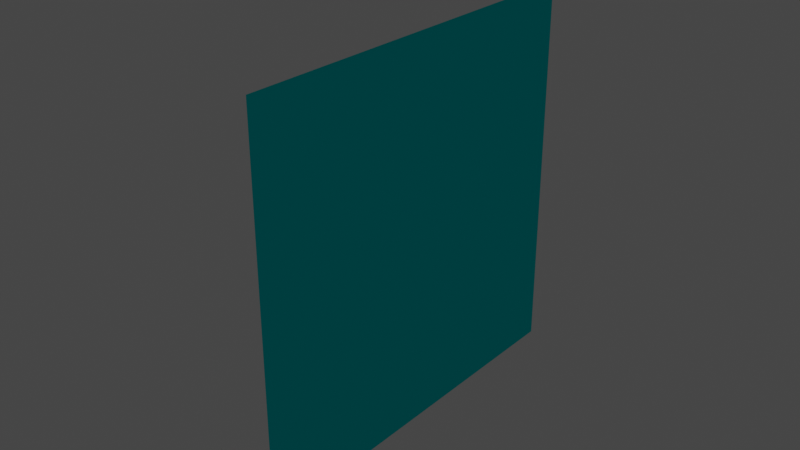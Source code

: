 # Source: Doors.blend  (saved by Blender 2.91.10; exported with 4.5.12 LTS)
import bpy
from mathutils import Matrix  # noqa: F401  (used for matrix-valued properties, if any)

bpy.ops.wm.read_factory_settings(use_empty=True)
scene = bpy.context.scene
scene.name = 'Scene'

# ---- collections
col_collection = bpy.data.collections.new('Collection'); scene.collection.children.link(col_collection)

# ---- materials (node trees are filled in below, after node groups)
mat_doorsides = bpy.data.materials.new('DoorSides')
mat_doorsides.use_transparent_shadow = False
mat_doorsides.diffuse_color = (1.0, 1.0, 1.0, 1.0)
mat_windows = bpy.data.materials.new('Windows')
mat_windows.use_transparent_shadow = False
mat_windows.diffuse_color = (0.0, 0.7682, 0.7991, 1.0)

# ---- material node trees
mat_doorsides.use_nodes = True; mat_doorsides.node_tree.nodes.clear()
_N = mat_doorsides.node_tree.nodes; _L = mat_doorsides.node_tree.links
n0 = _N.new('ShaderNodeOutputMaterial'); n0.name = 'Material Output'; n0.location = (300, 300)
n1 = _N.new('ShaderNodeBsdfToon'); n1.name = 'Toon BSDF'; n1.location = (10, 300)
n1.inputs[0].default_value = (1.0, 1.0, 1.0, 1.0)
_L.new(n1.outputs[0], n0.inputs[0])
n0.is_active_output = True
mat_windows.use_nodes = True; mat_windows.node_tree.nodes.clear()
_N = mat_windows.node_tree.nodes; _L = mat_windows.node_tree.links
n0 = _N.new('ShaderNodeOutputMaterial'); n0.name = 'Material Output'; n0.location = (300, 300)
n1 = _N.new('ShaderNodeBsdfToon'); n1.name = 'Toon BSDF'; n1.location = (10, 300)
n1.inputs[0].default_value = (0.0, 0.7682, 0.7991, 1.0)
_L.new(n1.outputs[0], n0.inputs[0])
n0.is_active_output = True

# ---- world
world_world = bpy.data.worlds.new('World'); scene.world = world_world
world_world.use_nodes = True; world_world.node_tree.nodes.clear()
_N = world_world.node_tree.nodes; _L = world_world.node_tree.links
n0 = _N.new('ShaderNodeOutputWorld'); n0.name = 'World Output'; n0.location = (300, 300)
n1 = _N.new('ShaderNodeBackground'); n1.name = 'Background'; n1.location = (10, 300)
n1.inputs[0].default_value = (0.05088, 0.05088, 0.05088, 1.0)
_L.new(n1.outputs[0], n0.inputs[0])
n0.is_active_output = True
world_world.color = (0.05088, 0.05088, 0.05088)
world_world.use_sun_shadow = False
world_world.sun_shadow_jitter_overblur = 0.0

# ---- meshes
me_cube_001 = bpy.data.meshes.new('Cube.001')
me_cube_001.from_pydata([(-0.09393, -2.34, -2.319), (-0.09393, -2.34, 2.319), (-0.09393, 2.34, -2.319), (-0.09393, 2.34, 2.319), (0.09393, -2.34, -2.319), (0.09393, -2.34, 2.319), (0.09393, 2.34, -2.319), (0.09393, 2.34, 2.319), (-0.09393, -1.944, -2.319), (-0.09393, -1.944, 2.319), (0.09393, -1.944, -2.319), (0.09393, -1.944, 2.319), (-0.09393, -2.34, 1.908), (-0.09393, 2.34, 1.908), (0.09393, 2.34, 1.908), (0.09393, -2.34, 1.908), (0.09393, -1.944, 1.908), (-0.09393, -1.944, 1.908)], [], [(17, 9, 3, 13), (13, 3, 7, 14), (16, 11, 5, 15), (15, 5, 1, 12), (8, 10, 4, 0), (11, 9, 1, 5), (7, 3, 9, 11), (2, 6, 10, 8), (14, 7, 11, 16), (12, 1, 9, 17), (0, 12, 17, 8), (6, 14, 16, 10), (4, 15, 12, 0), (10, 16, 15, 4), (2, 13, 14, 6), (8, 17, 13, 2)])
me_cube_001.polygons.foreach_set('material_index', [0, 0, 0, 0, 0, 0, 0, 1, 0, 0, 0, 1, 0, 0, 1, 1])
_uv = me_cube_001.uv_layers.new(name='UVMap')
_uv.uv.foreach_set('vector', [0.6029, 0.02112, 0.625, 0.02112, 0.625, 0.25, 0.6029, 0.25, 0.6029, 0.25, 0.625, 0.25, 0.625, 0.5, 0.6029, 0.5, 0.6029, 0.7289, 0.625, 0.7289, 0.625, 0.75, 0.6029, 0.75, 0.6029, 0.75, 0.625, 0.75, 0.625, 1.0, 0.6029, 1.0, 0.125, 0.7289, 0.375, 0.7289, 0.375, 0.75, 0.125, 0.75, 0.625, 0.7289, 0.875, 0.7289, 0.875, 0.75, 0.625, 0.75, 0.625, 0.5, 0.875, 0.5, 0.875, 0.7289, 0.625, 0.7289, 0.125, 0.5, 0.375, 0.5, 0.375, 0.7289, 0.125, 0.7289, 0.6029, 0.5, 0.625, 0.5, 0.625, 0.7289, 0.6029, 0.7289, 0.6029, 0.0, 0.625, 0.0, 0.625, 0.02112, 0.6029, 0.02112, 0.375, 0.0, 0.6029, 0.0, 0.6029, 0.02112, 0.375, 0.02112, 0.375, 0.5, 0.6029, 0.5, 0.6029, 0.7289, 0.375, 0.7289, 0.375, 0.75, 0.6029, 0.75, 0.6029, 1.0, 0.375, 1.0, 0.375, 0.7289, 0.6029, 0.7289, 0.6029, 0.75, 0.375, 0.75, 0.375, 0.25, 0.6029, 0.25, 0.6029, 0.5, 0.375, 0.5, 0.375, 0.02112, 0.6029, 0.02112, 0.6029, 0.25, 0.375, 0.25])
me_cube_001.materials.append(mat_doorsides)
me_cube_001.materials.append(mat_windows)
me_cube_001.use_remesh_fix_poles = True
me_cube_001.use_remesh_preserve_attributes = False
me_cube_001.use_mirror_vertex_groups = False
me_cube_001.update()

# ---- objects
ob_cube = bpy.data.objects.new('Cube', me_cube_001)

# ---- transforms, parenting, visibility, modifiers, constraints
ob_cube.location = (0.0, 0.0, 0.0)
ob_cube.lineart.crease_threshold = 0.0

# ---- collection membership
col_collection.objects.link(ob_cube)

# ---- scene / render settings (as saved in the file)
scene.frame_start = 1; scene.frame_end = 250; scene.frame_set(1)
scene.render.engine = 'BLENDER_EEVEE_NEXT'
scene.cycles.use_denoising = False
scene.cycles.samples = 128
scene.cycles.sampling_pattern = 'TABULATED_SOBOL'
scene.cycles.use_adaptive_sampling = False
scene.cycles.use_light_tree = False
scene.view_settings.view_transform = 'Filmic'
bpy.context.view_layer.update()

# ---- added for rendering (the .blend has no active camera and no usable light): camera, sun
cam_auto = bpy.data.cameras.new('AutoCamera')
cam_auto.lens = 50.0
cam_auto.sensor_width = 36.0
cam_auto.clip_end = 1000.0
ob_auto_camera = bpy.data.objects.new('AutoCamera', cam_auto)
scene.collection.objects.link(ob_auto_camera)
ob_auto_camera.location = (6.09816, -7.3178, 4.87853)
ob_auto_camera.rotation_euler = (1.09748, -7.21219e-08, 0.694738)
scene.camera = ob_auto_camera
light_auto_sun = bpy.data.lights.new('AutoSun', 'SUN')
light_auto_sun.energy = 3.0
light_auto_sun.angle = 0.0523599
ob_auto_sun = bpy.data.objects.new('AutoSun', light_auto_sun)
scene.collection.objects.link(ob_auto_sun)
ob_auto_sun.rotation_euler = (0.872665, 0.174533, 0.523599)
bpy.context.view_layer.update()
